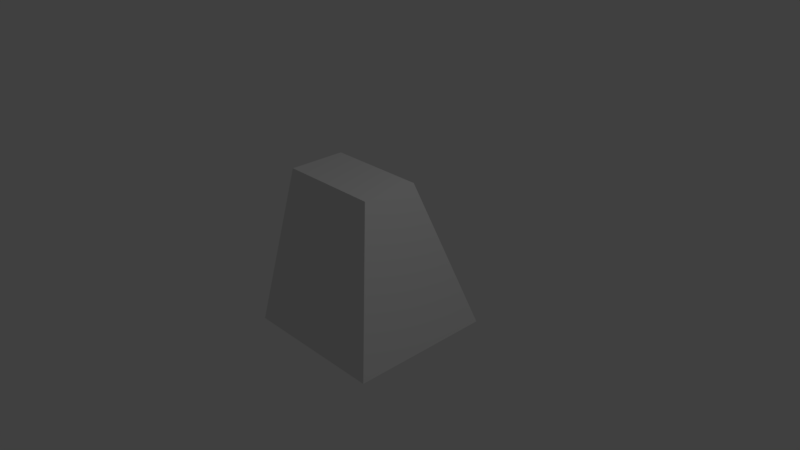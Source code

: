 # Source: Trapezoidal_Prism_Edge.blend  (saved by Blender 2.79.0; exported with 4.5.12 LTS)
import bpy
from mathutils import Matrix  # noqa: F401  (used for matrix-valued properties, if any)

bpy.ops.wm.read_factory_settings(use_empty=True)
scene = bpy.context.scene
scene.name = 'Scene'

# ---- collections
col_collection_1 = bpy.data.collections.new('Collection 1'); scene.collection.children.link(col_collection_1)

# ---- world
world_world = bpy.data.worlds.new('World'); scene.world = world_world
world_world.color = (0.05088, 0.05088, 0.05088)
world_world.use_sun_shadow = False
world_world.sun_shadow_jitter_overblur = 0.0
world_world.cycles.sampling_method = 'MANUAL'

# ---- cameras
cam_camera = bpy.data.cameras.new('Camera')
cam_camera.clip_end = 100.0
cam_camera.lens = 35.0
cam_camera.sensor_width = 32.0
cam_camera.sensor_height = 18.0
cam_camera.ortho_scale = 7.314
cam_camera.dof.focus_distance = 0.0
cam_camera.dof.aperture_fstop = 128.0

# ---- lights
light_lamp = bpy.data.lights.new('Lamp', 'POINT')
light_lamp.transmission_factor = 0.0
light_lamp.cutoff_distance = 30.0
light_lamp.energy = 100.0
light_lamp.shadow_buffer_clip_start = 1.001
light_lamp.shadow_soft_size = 0.1
light_lamp.shadow_maximum_resolution = 0.006
light_lamp.use_absolute_resolution = True

# ---- meshes
me_cube_001 = bpy.data.meshes.new('Cube.001')
me_cube_001.from_pydata([(-1.0, -1.0, -1.0), (-1.0, -0.4, 1.0), (-1.0, 1.0, -1.0), (-1.0, 0.4, 1.0), (1.0, -1.0, -1.0), (0.4, -0.4, 1.0), (1.0, 1.0, -1.0), (0.4, 0.4, 1.0), (-1.0, 0.3333, -1.0), (-1.0, -0.3333, -1.0), (-1.0, -0.8, -0.3333), (-1.0, -0.6, 0.3333), (-1.0, -0.3333, 1.0), (-1.0, 0.3333, 1.0), (-1.0, 0.6, 0.3333), (-1.0, 0.8, -0.3333), (0.3333, 1.0, -1.0), (-0.3333, 1.0, -1.0), (-0.3333, 0.4, 1.0), (0.3333, 0.4, 1.0), (0.6, 0.6, 0.3333), (0.8, 0.8, -0.3333), (1.0, -0.3333, -1.0), (1.0, 0.3333, -1.0), (0.4, 0.3333, 1.0), (0.4, -0.3333, 1.0), (0.6, -0.6, 0.3333), (0.8, -0.8, -0.3333), (-0.3333, -1.0, -1.0), (0.3333, -1.0, -1.0), (0.3333, -0.4, 1.0), (-0.3333, -0.4, 1.0), (0.3333, 0.3333, 1.0), (0.3333, -0.3333, 1.0), (-0.3333, 0.3333, 1.0), (-0.3333, -0.3333, 1.0), (-0.3333, 0.3333, -1.0), (-0.3333, -0.3333, -1.0), (0.3333, 0.3333, -1.0), (0.3333, -0.3333, -1.0), (0.3333, -0.8, -0.3333), (-0.3333, -0.8, -0.3333), (0.3333, -0.6, 0.3333), (-0.3333, -0.6, 0.3333), (0.8, 0.3333, -0.3333), (0.8, -0.3333, -0.3333), (0.6, 0.3333, 0.3333), (0.6, -0.3333, 0.3333), (-0.3333, 0.8, -0.3333), (0.3333, 0.8, -0.3333), (-0.3333, 0.6, 0.3333), (0.3333, 0.6, 0.3333), (-1.0, -0.3333, -0.3333), (-1.0, 0.3333, -0.3333), (-1.0, -0.3333, 0.3333), (-1.0, 0.3333, 0.3333)], [], [(55, 13, 3, 14), (51, 19, 7, 20), (47, 25, 5, 26), (43, 31, 1, 11), (39, 22, 4, 29), (35, 12, 1, 31), (25, 33, 30, 5), (33, 35, 31, 30), (7, 19, 32, 24), (24, 32, 33, 25), (19, 18, 34, 32), (32, 34, 35, 33), (18, 3, 13, 34), (34, 13, 12, 35), (9, 37, 28, 0), (37, 39, 29, 28), (2, 17, 36, 8), (8, 36, 37, 9), (17, 16, 38, 36), (36, 38, 39, 37), (16, 6, 23, 38), (38, 23, 22, 39), (28, 41, 10, 0), (41, 43, 11, 10), (4, 27, 40, 29), (29, 40, 41, 28), (27, 26, 42, 40), (40, 42, 43, 41), (26, 5, 30, 42), (42, 30, 31, 43), (22, 45, 27, 4), (45, 47, 26, 27), (6, 21, 44, 23), (23, 44, 45, 22), (21, 20, 46, 44), (44, 46, 47, 45), (20, 7, 24, 46), (46, 24, 25, 47), (16, 49, 21, 6), (49, 51, 20, 21), (2, 15, 48, 17), (17, 48, 49, 16), (15, 14, 50, 48), (48, 50, 51, 49), (14, 3, 18, 50), (50, 18, 19, 51), (8, 53, 15, 2), (53, 55, 14, 15), (0, 10, 52, 9), (9, 52, 53, 8), (10, 11, 54, 52), (52, 54, 55, 53), (11, 1, 12, 54), (54, 12, 13, 55)])
me_cube_001.use_remesh_preserve_volume = False
me_cube_001.use_remesh_preserve_attributes = False
me_cube_001.use_mirror_vertex_groups = False
me_cube_001.update()

# ---- objects
ob_cube = bpy.data.objects.new('Cube', me_cube_001)
ob_lamp = bpy.data.objects.new('Lamp', light_lamp)
ob_camera = bpy.data.objects.new('Camera', cam_camera)

# ---- transforms, parenting, visibility, modifiers, constraints
ob_cube.location = (0.0, 0.0, 0.0)
ob_cube.lineart.crease_threshold = 0.0
ob_lamp.location = (4.076, 1.005, 5.904)
ob_lamp.rotation_euler = (0.6503, 0.05522, 1.866)
ob_lamp.lock_rotations_4d = False
ob_lamp.empty_display_type = 'ARROWS'
ob_lamp.color = (0.0, 0.0, 0.0, 0.0)
ob_lamp.lineart.crease_threshold = 0.0
ob_camera.location = (7.481, -6.508, 5.344)
ob_camera.rotation_euler = (1.109, 0.0, 0.8149)
ob_camera.lock_rotations_4d = False
ob_camera.empty_display_type = 'ARROWS'
ob_camera.color = (0.0, 0.0, 0.0, 0.0)
ob_camera.display_type = 'WIRE'
ob_camera.lineart.crease_threshold = 0.0

# ---- collection membership
col_collection_1.objects.link(ob_cube)
col_collection_1.objects.link(ob_lamp)
col_collection_1.objects.link(ob_camera)

# ---- scene / render settings (as saved in the file)
scene.camera = ob_camera
scene.frame_start = 1; scene.frame_end = 250; scene.frame_set(1)
scene.render.engine = 'BLENDER_EEVEE_NEXT'
scene.render.resolution_percentage = 50
scene.render.dither_intensity = 0.0
scene.cycles.use_denoising = False
scene.cycles.samples = 128
scene.cycles.sampling_pattern = 'TABULATED_SOBOL'
scene.cycles.use_adaptive_sampling = False
scene.cycles.use_light_tree = False
scene.cycles.blur_glossy = 0.0
scene.cycles.sample_clamp_indirect = 0.0
scene.view_settings.view_transform = 'Standard'
bpy.context.view_layer.update()
